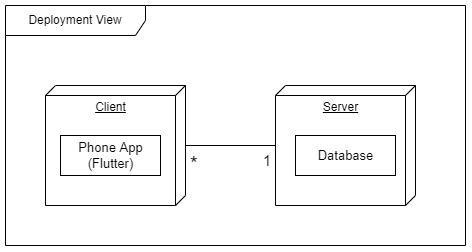

The diagram above was exported from draw.io. Its source (the exported page's mxGraphModel, read from the mxfile embedded in the PNG):
<mxGraphModel dx="985" dy="630" grid="1" gridSize="10" guides="1" tooltips="1" connect="1" arrows="1" fold="1" page="1" pageScale="1" pageWidth="827" pageHeight="1169" math="0" shadow="0">
  <root>
    <mxCell id="0" />
    <mxCell id="1" parent="0" />
    <mxCell id="lDAcyRmSrj3_tEq1DSfB-1" value="Deployment View" style="shape=umlFrame;whiteSpace=wrap;html=1;width=140;height=30;" vertex="1" parent="1">
      <mxGeometry x="110" y="230" width="460" height="240" as="geometry" />
    </mxCell>
    <mxCell id="lDAcyRmSrj3_tEq1DSfB-2" value="Client" style="verticalAlign=top;align=center;spacingTop=8;spacingLeft=2;spacingRight=12;shape=cube;size=10;direction=south;fontStyle=4;html=1;" vertex="1" parent="1">
      <mxGeometry x="150" y="310" width="140" height="120" as="geometry" />
    </mxCell>
    <mxCell id="lDAcyRmSrj3_tEq1DSfB-4" value="Server" style="verticalAlign=top;align=center;spacingTop=8;spacingLeft=2;spacingRight=12;shape=cube;size=10;direction=south;fontStyle=4;html=1;" vertex="1" parent="1">
      <mxGeometry x="380" y="310" width="140" height="120" as="geometry" />
    </mxCell>
    <mxCell id="lDAcyRmSrj3_tEq1DSfB-7" value="Phone App&lt;br&gt;(Flutter)" style="html=1;fontSize=13;" vertex="1" parent="1">
      <mxGeometry x="165" y="360" width="100" height="40" as="geometry" />
    </mxCell>
    <mxCell id="lDAcyRmSrj3_tEq1DSfB-8" value="Database" style="html=1;fontSize=13;" vertex="1" parent="1">
      <mxGeometry x="400" y="360" width="100" height="40" as="geometry" />
    </mxCell>
    <mxCell id="lDAcyRmSrj3_tEq1DSfB-10" value="" style="endArrow=none;html=1;endSize=12;startArrow=none;startSize=14;startFill=0;edgeStyle=orthogonalEdgeStyle;rounded=0;fontSize=13;endFill=0;" edge="1" parent="1" source="lDAcyRmSrj3_tEq1DSfB-2" target="lDAcyRmSrj3_tEq1DSfB-4">
      <mxGeometry relative="1" as="geometry">
        <mxPoint x="410" y="330" as="sourcePoint" />
        <mxPoint x="570" y="330" as="targetPoint" />
      </mxGeometry>
    </mxCell>
    <mxCell id="lDAcyRmSrj3_tEq1DSfB-11" value="*" style="edgeLabel;resizable=0;html=1;align=left;verticalAlign=top;fontSize=20;spacingLeft=3;" connectable="0" vertex="1" parent="lDAcyRmSrj3_tEq1DSfB-10">
      <mxGeometry x="-1" relative="1" as="geometry" />
    </mxCell>
    <mxCell id="lDAcyRmSrj3_tEq1DSfB-12" value="1" style="edgeLabel;resizable=0;html=1;align=right;verticalAlign=top;fontSize=15;spacingRight=4;" connectable="0" vertex="1" parent="lDAcyRmSrj3_tEq1DSfB-10">
      <mxGeometry x="1" relative="1" as="geometry" />
    </mxCell>
  </root>
</mxGraphModel>